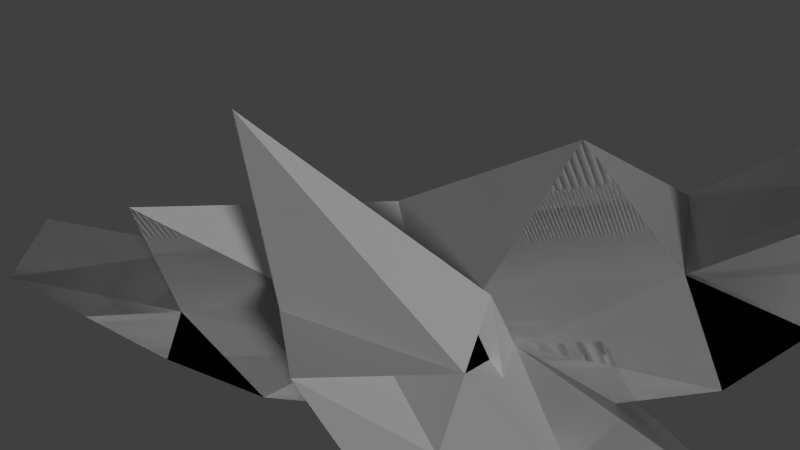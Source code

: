 # Source: ship_checkpoint4.blend  (saved by Blender 2.69.0; exported with 4.5.12 LTS)
import bpy
from mathutils import Matrix  # noqa: F401  (used for matrix-valued properties, if any)

bpy.ops.wm.read_factory_settings(use_empty=True)
scene = bpy.context.scene
scene.name = 'Scene'

# ---- collections
col_collection_1 = bpy.data.collections.new('Collection 1'); scene.collection.children.link(col_collection_1)

# ---- materials (node trees are filled in below, after node groups)
mat_material_001 = bpy.data.materials.new('Material.001')
mat_material_001.alpha_threshold = 0.0
mat_material_001.use_transparent_shadow = False
mat_material_001.roughness = 0.5
mat_material_001.line_color = (0.0, 0.0, 0.0, 1.0)

# ---- material node trees

# ---- world
world_world = bpy.data.worlds.new('World'); scene.world = world_world
world_world.color = (0.05088, 0.05088, 0.05088)
world_world.use_sun_shadow = False
world_world.sun_shadow_jitter_overblur = 0.0
world_world.cycles.sampling_method = 'MANUAL'
world_world.cycles.sample_map_resolution = 256

# ---- cameras
cam_camera = bpy.data.cameras.new('Camera')
cam_camera.clip_end = 100.0
cam_camera.lens = 35.0
cam_camera.sensor_width = 32.0
cam_camera.sensor_height = 18.0
cam_camera.ortho_scale = 7.314
cam_camera.dof.focus_distance = 0.0
cam_camera.dof.aperture_fstop = 128.0

# ---- lights
light_sun = bpy.data.lights.new('Sun', 'SUN')
light_sun.transmission_factor = 0.0
light_sun.angle = 0.1993
light_sun.energy = 1.0
light_sun.shadow_buffer_clip_start = 0.5
light_sun.shadow_soft_size = 0.1
light_sun.shadow_cascade_max_distance = 1000.0
light_sun.cycles.use_multiple_importance_sampling = False
light_lamp = bpy.data.lights.new('Lamp', 'POINT')
light_lamp.transmission_factor = 0.0
light_lamp.cutoff_distance = 30.0
light_lamp.energy = 100.0
light_lamp.shadow_buffer_clip_start = 1.001
light_lamp.shadow_soft_size = 0.1
light_lamp.shadow_maximum_resolution = 0.006
light_lamp.use_absolute_resolution = True
light_lamp.cycles.use_multiple_importance_sampling = False

# ---- meshes
me_cube = bpy.data.meshes.new('Cube')
me_cube.from_pydata([(1.0, 1.0, -1.0), (1.338, -1.187, -0.3495), (1.0, 1.0, 1.0), (2.73, -2.507, 0.103), (-1.0, -1.0, 1.0), (-1.0, 1.0, 1.0), (-1.769, 1.368, -0.9719), (1.0, 1.0, 0.0), (-1.769, -0.6318, -0.9719), (1.0, -1.0, 0.0), (-2.361, 0.9201, 0.3674), (-3.353, 3.068, -0.3399), (2.384e-07, 1.0, 1.0), (-5.364e-07, -1.0, 1.0), (-2.98e-07, -1.0, 0.0), (2.384e-07, 1.0, 0.0), (1.0, -2.989, 1.0), (-1.0, -2.989, 1.0), (1.0, -2.989, -2.384e-07), (-1.0, -2.989, -2.384e-07), (-1.248e-06, -2.989, 1.0), (-1.01e-06, -2.989, -2.384e-07), (1.879, -5.228, 1.066), (1.879, -5.228, 0.06559), (-1.6e-06, -3.973, 1.0), (-1.361e-06, -3.973, -2.384e-07), (4.106, 0.04256, -0.4377), (1.0, 1.0, -1.0), (1.0, -1.0, 1.266), (2.73, 2.507, 0.103), (-1.0, 1.0, 1.0), (-1.0, -1.0, 1.0), (-1.769, -1.368, -0.9719), (1.0, -1.0, 0.0), (-1.769, 0.6318, -0.9719), (1.0, 1.0, 0.0), (-2.361, -0.9201, 0.3674), (-3.353, -3.068, -0.3399), (2.384e-07, -1.0, 1.0), (-5.364e-07, 1.0, 1.0), (-2.98e-07, 1.0, 0.0), (2.384e-07, -1.0, 0.0), (1.0, 2.989, 1.0), (-1.0, 2.989, 1.0), (1.0, 2.989, -2.384e-07), (-1.0, 2.989, -2.384e-07), (-1.248e-06, 2.989, 1.0), (-1.01e-06, 2.989, -2.384e-07), (1.879, 5.228, 1.066), (1.879, 5.228, 0.06559), (-1.6e-06, 3.973, 1.0), (-1.361e-06, 3.973, -2.384e-07), (1.0, -1.0, -1.0), (1.338, 1.273, -0.3495), (1.0, -1.0, 1.0), (2.73, 2.507, 0.103), (-1.0, 1.0, 1.0), (-1.0, -1.0, 1.0), (-1.769, -1.368, -0.9719), (1.0, -1.0, 0.0), (-1.769, 0.6318, -0.9719), (1.0, 1.0, 0.0), (-2.361, -0.9201, 0.3674), (-3.353, -3.068, -0.3399), (2.384e-07, -1.0, 1.0), (-5.364e-07, 1.0, 1.0), (-2.98e-07, 1.0, 0.0), (2.384e-07, -1.0, 0.0), (1.0, 2.989, 1.0), (-1.0, 2.989, 1.0), (1.0, 2.989, -2.384e-07), (-1.0, 2.989, -2.384e-07), (-1.248e-06, 2.989, 1.0), (-1.01e-06, 2.989, -2.384e-07), (1.879, 5.228, 1.066), (1.879, 5.228, 0.06559), (-1.6e-06, 3.973, 1.0), (-1.361e-06, 3.973, -2.384e-07), (4.106, 0.04386, -0.4377), (1.0, -1.0, -1.0), (1.0, 1.0, 1.266), (2.73, -2.507, 0.103), (-1.0, -1.0, 1.0), (-1.0, 1.0, 1.0), (-1.769, 1.368, -0.9719), (1.0, 1.0, 0.0), (-1.769, -0.6318, -0.9719), (1.0, -1.0, 0.0), (-2.361, 0.9201, 0.3674), (-3.353, 3.068, -0.3399), (2.384e-07, 1.0, 1.0), (-5.364e-07, -1.0, 1.0), (-2.98e-07, -1.0, 0.0), (2.384e-07, 1.0, 0.0), (1.0, -2.989, 1.0), (-1.0, -2.989, 1.0), (1.0, -2.989, -2.384e-07), (-1.0, -2.989, -2.384e-07), (-1.248e-06, -2.989, 1.0), (-1.01e-06, -2.989, -2.384e-07), (1.879, -5.228, 1.066), (1.879, -5.228, 0.06559), (-1.6e-06, -3.973, 1.0), (-1.361e-06, -3.973, -2.384e-07), (-1.769, -0.6291, -0.9719), (-2.01, -0.0006902, -0.4261), (-1.928, -0.2151, -0.6123), (1.169, 0.1367, -0.6747), (1.169, 1.137, -0.1747), (1.0, 1.788e-07, -0.5), (1.169, -0.09347, -0.6747), (1.169, -1.093, -0.1747), (1.0, -1.788e-07, -0.5), (1.495, -0.004239, 0.9329), (0.5052, -0.01048, 1.134), (1.491, -0.005341, 0.9361)], [(1, 26), (52, 78)], [(12, 5, 4), (7, 2, 9), (10, 14, 19), (10, 4, 5), (11, 15, 6), (0, 110, 1, 8), (2, 12, 13), (0, 7, 9, 112), (8, 1, 14), (14, 9, 18), (12, 15, 5), (2, 7, 15), (7, 0, 15), (21, 18, 25), (3, 13, 16), (13, 4, 17), (17, 4, 19), (9, 3, 18), (23, 22, 24), (16, 20, 24), (18, 16, 23), (19, 25, 24), (17, 24, 20), (21, 25, 19), (11, 6, 10), (38, 39, 31), (33, 35, 28), (36, 45, 40), (36, 37, 31), (37, 32, 41), (28, 115, 29, 39, 114), (27, 34, 40), (40, 47, 44), (38, 31, 41), (28, 38, 33), (47, 51, 44), (29, 42, 39), (39, 46, 43), (36, 30, 45), (35, 44, 29), (49, 51, 50), (42, 48, 50), (44, 49, 42), (45, 43, 50), (43, 46, 50), (47, 45, 51), (37, 36, 32), (64, 65, 57), (59, 61, 54), (62, 71, 66), (62, 63, 57), (63, 58, 67), (52, 58, 104, 60), (52, 107, 109), (61, 108, 53, 66), (66, 73, 70), (64, 57, 67), (54, 64, 67), (59, 67, 52), (73, 77, 70), (55, 68, 65), (65, 72, 69), (62, 56, 71), (61, 70, 55), (75, 77, 76), (68, 74, 76), (70, 75, 68), (71, 69, 76), (69, 72, 76), (73, 71, 77), (63, 62, 58), (90, 83, 82), (85, 80, 87), (88, 92, 97), (88, 82, 83), (89, 93, 84), (80, 90, 91), (79, 87, 92), (92, 87, 96), (90, 93, 83), (80, 85, 90), (99, 96, 103), (81, 91, 94), (91, 82, 95), (95, 82, 97), (87, 81, 96), (101, 100, 102), (94, 98, 102), (96, 94, 101), (97, 103, 102), (95, 102, 98), (99, 103, 97), (89, 84, 88), (13, 12, 4), (14, 21, 19), (11, 10, 5), (6, 0, 8), (1, 110, 111), (39, 30, 31), (21, 14, 18), (31, 37, 41), (12, 2, 15), (0, 6, 15), (18, 23, 25), (13, 20, 16), (20, 13, 17), (30, 43, 45), (3, 16, 18), (25, 23, 24), (22, 16, 24), (16, 22, 23), (17, 19, 24), (6, 8, 10), (65, 56, 57), (35, 29, 115, 28), (45, 47, 40), (30, 36, 31), (38, 28, 114, 39), (35, 27, 40), (35, 40, 44), (82, 88, 97), (38, 41, 33), (51, 49, 44), (42, 46, 39), (30, 39, 43), (56, 69, 71), (44, 42, 29), (48, 49, 50), (46, 42, 50), (49, 48, 42), (51, 45, 50), (36, 105, 34, 32), (71, 73, 66), (56, 62, 57), (53, 107, 52, 60), (64, 54, 65), (59, 52, 109, 61), (1, 111, 9, 14), (61, 66, 70), (15, 11, 5), (59, 54, 67), (67, 58, 52), (77, 75, 70), (68, 72, 65), (56, 65, 69), (53, 60, 66), (70, 68, 55), (74, 75, 76), (72, 68, 76), (75, 74, 68), (77, 71, 76), (62, 60, 104, 58), (91, 90, 82), (80, 113, 81, 87), (92, 99, 97), (89, 88, 83), (81, 113, 91), (86, 79, 92), (99, 92, 96), (57, 63, 67), (85, 93, 90), (96, 101, 103), (91, 98, 94), (98, 91, 95), (4, 10, 19), (81, 94, 96), (103, 101, 102), (100, 94, 102), (94, 100, 101), (95, 97, 102), (84, 86, 106, 88), (93, 89, 83), (52, 27, 53, 78, 1), (109, 108, 61), (109, 107, 108), (107, 53, 108), (111, 112, 9), (111, 110, 112), (110, 0, 112), (53, 107, 78), (1, 110, 78), (113, 80, 91), (53, 1, 78), (87, 111, 85), (85, 111, 108), (111, 1, 108), (1, 53, 108)])
_uv = me_cube.uv_layers.new(name='UVMap')
_uv.uv.foreach_set('vector', [0.6553, 0.3147, 0.6112, 0.336, 0.5687, 0.2478, 0.8684, 0.2417, 0.9169, 0.2352, 0.8813, 0.3387, 0.2801, 0.4789, 0.2847, 0.6272, 0.1791, 0.6542, 0.5484, 0.3616, 0.5687, 0.2478, 0.6112, 0.336, 0.6994, 0.4454, 0.8662, 0.4288, 0.7791, 0.4764, 0.8061, 0.136, 0.7527, 0.1465, 0.6994, 0.1571, 0.7219, 0.00308, 0.6994, 0.2934, 0.6553, 0.3147, 0.6127, 0.2265, 0.8198, 0.2481, 0.8684, 0.2417, 0.8813, 0.3387, 0.8506, 0.2934, 0.3496, 0.4789, 0.3496, 0.6331, 0.32, 0.5724, 0.2847, 0.6272, 0.3168, 0.6641, 0.2433, 0.728, 0.8662, 0.3798, 0.8662, 0.4288, 0.8172, 0.3798, 0.9151, 0.3798, 0.9151, 0.4288, 0.8662, 0.4288, 0.9151, 0.4288, 0.9151, 0.4777, 0.8662, 0.4288, 0.2112, 0.6911, 0.2433, 0.728, 0.1748, 0.7227, 0.6994, 0.1022, 0.6127, 0.2265, 0.6145, 0.1174, 0.6127, 0.2265, 0.5687, 0.2478, 0.5263, 0.16, 0.6995, 0.95, 0.7425, 0.8626, 0.7425, 0.9712, 0.3168, 0.6641, 0.3168, 0.7765, 0.2433, 0.728, 0.03426, 0.8326, 0.08322, 0.8326, 0.08182, 0.9229, 0.6145, 0.1174, 0.5704, 0.1387, 0.5495, 0.09535, 0.5246, 0.8388, 0.5735, 0.8403, 0.5246, 0.9485, 0.03426, 0.9705, 0.03286, 0.9229, 0.08182, 0.9229, 0.5263, 0.16, 0.5495, 0.09535, 0.5704, 0.1387, 0.2112, 0.6911, 0.1748, 0.7227, 0.1791, 0.6542, 0.9225, 0.04943, 0.9688, 0.1327, 0.8986, 0.1546, 0.1304, 0.1641, 0.08781, 0.2523, 0.08631, 0.1428, 0.7973, 0.3798, 0.6994, 0.3798, 0.7973, 0.3178, 0.5479, 0.8388, 0.5246, 0.6376, 0.6108, 0.7042, 0.02374, 0.1167, 0.02478, 0.0, 0.08631, 0.1428, 0.8451, 0.0, 0.8986, 0.06574, 0.8823, 0.1639, 0.1748, 0.1856, 0.1748, 0.2396, 0.1748, 0.3757, 0.08781, 0.2523, 0.1318, 0.2186, 0.5245, 0.8875, 0.3894, 0.8861, 0.4755, 0.8385, 0.6108, 0.7042, 0.5687, 0.6164, 0.6128, 0.5952, 0.8361, 0.1801, 0.8198, 0.134, 0.8823, 0.1639, 0.8402, 0.2306, 0.8361, 0.1801, 0.8986, 0.21, 0.5687, 0.6164, 0.5479, 0.5729, 0.6128, 0.5952, 0.1748, 0.3757, 0.08954, 0.3613, 0.08781, 0.2523, 0.08781, 0.2523, 0.04546, 0.34, 0.001373, 0.3188, 0.02374, 0.1167, 0.04373, 0.231, 0.0, 0.3176, 0.6549, 0.6831, 0.6128, 0.5952, 0.6995, 0.5799, 0.2679, 0.9706, 0.2668, 0.8802, 0.3157, 0.8814, 0.08954, 0.3613, 0.08074, 0.4788, 0.02452, 0.3834, 0.6995, 0.8388, 0.6995, 0.9485, 0.6506, 0.8403, 0.2679, 0.8325, 0.3168, 0.8337, 0.3157, 0.8814, 0.001373, 0.3188, 0.04546, 0.34, 0.02452, 0.3834, 0.5687, 0.6164, 0.5246, 0.6376, 0.5479, 0.5729, 0.9314, 0.6936, 0.9075, 0.5885, 0.9777, 0.6104, 0.3055, 0.1643, 0.2628, 0.2524, 0.2615, 0.1429, 0.8813, 0.3387, 0.8684, 0.2417, 0.9298, 0.3323, 0.1384, 0.8326, 0.03711, 0.6571, 0.1427, 0.6841, 0.199, 0.1166, 0.2002, 0.0, 0.2615, 0.1429, 0.729, 0.6936, 0.7004, 0.6138, 0.7485, 0.5267, 0.8073, 0.7259, 0.8073, 0.8626, 0.7715, 0.8578, 0.7102, 0.8497, 0.8327, 0.3452, 0.8412, 0.2879, 0.8506, 0.2934, 0.01288, 0.4913, 0.02287, 0.485, 0.03286, 0.4788, 0.003207, 0.5393, 0.1427, 0.6841, 0.06921, 0.6202, 0.1013, 0.5832, 0.7975, 0.5268, 0.7975, 0.5757, 0.7485, 0.5267, 0.7975, 0.4778, 0.7975, 0.5268, 0.7485, 0.5267, 0.7485, 0.4778, 0.7485, 0.5267, 0.6995, 0.4777, 0.06921, 0.6202, 0.03286, 0.5886, 0.1013, 0.5832, 0.3496, 0.376, 0.2643, 0.3614, 0.2628, 0.2524, 0.2628, 0.2524, 0.2203, 0.3401, 0.1762, 0.3187, 0.199, 0.1166, 0.2187, 0.231, 0.1748, 0.3175, 0.1748, 0.6472, 0.1013, 0.5832, 0.1748, 0.5347, 0.1759, 0.9706, 0.1748, 0.8802, 0.2238, 0.8814, 0.2643, 0.3614, 0.2553, 0.4789, 0.1992, 0.3834, 0.8073, 0.8626, 0.8073, 0.9723, 0.7584, 0.864, 0.1759, 0.8325, 0.2249, 0.8337, 0.2238, 0.8814, 0.1762, 0.3187, 0.2203, 0.3401, 0.1992, 0.3834, 0.06921, 0.6202, 0.03711, 0.6571, 0.03286, 0.5886, 0.9537, 0.4118, 0.9298, 0.3066, 1.0, 0.3286, 0.48, 0.3148, 0.4358, 0.336, 0.3935, 0.2477, 0.8684, 0.2417, 0.9298, 0.2335, 0.8813, 0.3387, 0.3732, 0.4776, 0.436, 0.612, 0.3496, 0.6786, 0.373, 0.3615, 0.3935, 0.2477, 0.4358, 0.336, 0.8303, 0.9233, 0.8697, 0.7603, 0.8859, 0.8583, 0.5246, 0.2936, 0.48, 0.3148, 0.4376, 0.2265, 0.3894, 0.9736, 0.3404, 0.9729, 0.3411, 0.9239, 0.436, 0.612, 0.4801, 0.6333, 0.4378, 0.721, 0.8235, 0.7442, 0.8697, 0.7603, 0.8073, 0.7904, 0.8274, 0.6936, 0.8859, 0.7141, 0.8235, 0.7442, 0.3937, 0.6998, 0.4378, 0.721, 0.3728, 0.7432, 0.5246, 0.1025, 0.4376, 0.2265, 0.4396, 0.1175, 0.4376, 0.2265, 0.3935, 0.2477, 0.3513, 0.1598, 0.8859, 0.9623, 0.9289, 0.8749, 0.9289, 0.9834, 0.4801, 0.6333, 0.5245, 0.7366, 0.4378, 0.721, 0.1259, 0.8326, 0.1748, 0.8326, 0.1734, 0.9229, 0.4396, 0.1175, 0.3955, 0.1386, 0.3746, 0.09521, 0.6016, 0.8388, 0.6506, 0.8403, 0.6016, 0.9485, 0.1259, 0.9705, 0.1245, 0.9229, 0.1734, 0.9229, 0.3513, 0.1598, 0.3746, 0.09521, 0.3955, 0.1386, 0.3937, 0.6998, 0.3728, 0.7432, 0.3496, 0.6786, 0.9098, 0.6936, 0.9561, 0.7769, 0.8859, 0.7988, 0.6127, 0.2265, 0.6553, 0.3147, 0.5687, 0.2478, 0.2847, 0.6272, 0.2112, 0.6911, 0.1791, 0.6542, 0.5492, 0.4777, 0.5484, 0.3616, 0.6112, 0.336, 0.8198, 0.0, 0.8061, 0.136, 0.7219, 0.00308, 0.8655, 0.3501, 0.8427, 0.2991, 0.8734, 0.3444, 0.08781, 0.2523, 0.04373, 0.231, 0.08631, 0.1428, 0.2112, 0.6911, 0.2847, 0.6272, 0.2433, 0.728, 0.8198, 0.134, 0.8451, 0.0, 0.8823, 0.1639, 0.8662, 0.3798, 0.9151, 0.3798, 0.8662, 0.4288, 0.9151, 0.4777, 0.7791, 0.4764, 0.8662, 0.4288, 0.2433, 0.728, 0.1889, 0.8325, 0.1748, 0.7227, 0.6127, 0.2265, 0.5704, 0.1387, 0.6145, 0.1174, 0.5704, 0.1387, 0.6127, 0.2265, 0.5263, 0.16, 0.3894, 0.8875, 0.4324, 0.9749, 0.3894, 0.9961, 0.4391, 0.9798, 0.5245, 0.9365, 0.5245, 0.9854, 0.03286, 0.9229, 0.03426, 0.8326, 0.08182, 0.9229, 0.6057, 0.0, 0.6145, 0.1174, 0.5495, 0.09535, 0.5735, 0.8403, 0.5735, 0.9499, 0.5246, 0.9485, 0.08322, 0.9705, 0.03426, 0.9705, 0.08182, 0.9229, 0.9688, 0.1327, 0.9688, 0.2306, 0.8986, 0.1546, 0.2628, 0.2524, 0.2187, 0.231, 0.2615, 0.1429, 0.6549, 0.6831, 0.6995, 0.5799, 0.6995, 0.7167, 0.6995, 0.7708, 0.5246, 0.6376, 0.5687, 0.6164, 0.6108, 0.7042, 0.04373, 0.231, 0.02374, 0.1167, 0.08631, 0.1428, 0.1304, 0.1641, 0.1748, 0.1856, 0.1318, 0.2186, 0.08781, 0.2523, 0.5245, 0.8385, 0.5245, 0.8875, 0.4755, 0.8385, 0.6549, 0.6831, 0.6108, 0.7042, 0.6128, 0.5952, 0.3935, 0.2477, 0.373, 0.3615, 0.3496, 0.1602, 0.8361, 0.1801, 0.8823, 0.1639, 0.8986, 0.21, 0.5479, 0.5729, 0.6043, 0.4777, 0.6128, 0.5952, 0.08954, 0.3613, 0.04546, 0.34, 0.08781, 0.2523, 0.04373, 0.231, 0.08781, 0.2523, 0.001373, 0.3188, 0.9289, 0.8749, 0.9719, 0.9623, 0.9289, 0.9834, 0.5245, 0.8875, 0.5245, 0.9365, 0.4392, 0.8925, 0.3168, 0.9718, 0.2679, 0.9706, 0.3157, 0.8814, 0.04546, 0.34, 0.08954, 0.3613, 0.02452, 0.3834, 0.6995, 0.9485, 0.6506, 0.9499, 0.6506, 0.8403, 0.2668, 0.8802, 0.2679, 0.8325, 0.3157, 0.8814, 0.9075, 0.5885, 0.9491, 0.5434, 0.9777, 0.5124, 0.9777, 0.6104, 0.03711, 0.6571, 0.06921, 0.6202, 0.1427, 0.6841, 0.2187, 0.231, 0.199, 0.1166, 0.2615, 0.1429, 0.6995, 0.6936, 0.7534, 0.7098, 0.8073, 0.7259, 0.7102, 0.8497, 0.3055, 0.1643, 0.3496, 0.1856, 0.2628, 0.2524, 0.8813, 0.3387, 0.8327, 0.3452, 0.8506, 0.2934, 0.8684, 0.2417, 0.3496, 0.6331, 0.3395, 0.6268, 0.3294, 0.6204, 0.32, 0.5724, 0.1748, 0.6472, 0.1427, 0.6841, 0.1013, 0.5832, 0.8662, 0.4288, 0.6994, 0.4454, 0.8172, 0.3798, 0.7485, 0.4778, 0.7975, 0.4778, 0.7485, 0.5267, 0.7485, 0.5267, 0.7004, 0.6138, 0.6995, 0.4777, 0.03286, 0.5886, 0.04692, 0.4788, 0.1013, 0.5832, 0.2643, 0.3614, 0.2203, 0.3401, 0.2628, 0.2524, 0.2187, 0.231, 0.2628, 0.2524, 0.1762, 0.3187, 0.03286, 0.4788, 0.03286, 0.6331, 0.003207, 0.5393, 0.8827, 0.4777, 0.8827, 0.5267, 0.7975, 0.4828, 0.2249, 0.9718, 0.1759, 0.9706, 0.2238, 0.8814, 0.2203, 0.3401, 0.2643, 0.3614, 0.1992, 0.3834, 0.8073, 0.9723, 0.7584, 0.9737, 0.7584, 0.864, 0.1748, 0.8802, 0.1759, 0.8325, 0.2238, 0.8814, 0.9298, 0.3066, 1.0, 0.2306, 1.0, 0.2924, 1.0, 0.3286, 0.4376, 0.2265, 0.48, 0.3148, 0.3935, 0.2477, 0.5245, 0.5464, 0.5245, 0.6009, 0.5245, 0.7366, 0.4801, 0.6333, 0.436, 0.612, 0.3937, 0.6998, 0.3496, 0.6786, 0.3734, 0.4776, 0.373, 0.3615, 0.4358, 0.336, 0.5246, 0.1025, 0.5246, 0.2388, 0.4376, 0.2265, 0.3894, 0.8385, 0.3894, 0.9736, 0.3411, 0.9239, 0.3937, 0.6998, 0.436, 0.612, 0.4378, 0.721, 0.7975, 0.5757, 0.729, 0.6936, 0.7485, 0.5267, 0.8859, 0.7141, 0.8697, 0.7603, 0.8235, 0.7442, 0.4378, 0.721, 0.4291, 0.8385, 0.3728, 0.7432, 0.4376, 0.2265, 0.3955, 0.1386, 0.4396, 0.1175, 0.3955, 0.1386, 0.4376, 0.2265, 0.3513, 0.1598, 0.5687, 0.2478, 0.5484, 0.3616, 0.5246, 0.1604, 0.8986, 0.04331, 0.984, 0.0, 0.984, 0.04896, 0.1245, 0.9229, 0.1259, 0.8326, 0.1734, 0.9229, 0.4311, 0.0, 0.4396, 0.1175, 0.3746, 0.09521, 0.6506, 0.8403, 0.6506, 0.9499, 0.6016, 0.9485, 0.1748, 0.9705, 0.1259, 0.9705, 0.1734, 0.9229, 0.9561, 0.7769, 0.9561, 0.8749, 0.9372, 0.8544, 0.8859, 0.7988, 0.8697, 0.7603, 0.8303, 0.9233, 0.8073, 0.7904, 0.7082, 0.1391, 0.8061, 0.136, 0.8198, 0.1533, 0.764, 0.2904, 0.6994, 0.1571, 0.8506, 0.2934, 0.859, 0.2361, 0.8684, 0.2417, 0.8506, 0.2934, 0.8412, 0.2879, 0.859, 0.2361, 0.8412, 0.2879, 0.8496, 0.2306, 0.859, 0.2361, 0.8734, 0.3444, 0.8506, 0.2934, 0.8813, 0.3387, 0.8734, 0.3444, 0.8427, 0.2991, 0.8506, 0.2934, 0.8427, 0.2991, 0.8198, 0.2481, 0.8506, 0.2934, 0.7975, 0.5945, 0.8449, 0.5638, 0.9075, 0.6936, 0.6994, 0.1571, 0.7527, 0.1465, 0.764, 0.2904, 0.5246, 0.2388, 0.5246, 0.2936, 0.4376, 0.2265, 0.7975, 0.5945, 0.9075, 0.5456, 0.9075, 0.6936, 0.8813, 0.3387, 0.8734, 0.3444, 0.8684, 0.2417, 0.8684, 0.2417, 0.8734, 0.3444, 0.859, 0.2361, 0.8734, 0.3444, 0.8655, 0.3501, 0.859, 0.2361, 0.8655, 0.3501, 0.8496, 0.2306, 0.859, 0.2361])
me_cube.materials.append(mat_material_001)
me_cube.use_remesh_preserve_volume = False
me_cube.use_remesh_preserve_attributes = False
me_cube.use_mirror_vertex_groups = False
me_cube.update()

# ---- objects
ob_sun = bpy.data.objects.new('Sun', light_sun)
ob_cube = bpy.data.objects.new('Cube', me_cube)
ob_lamp = bpy.data.objects.new('Lamp', light_lamp)
ob_camera = bpy.data.objects.new('Camera', cam_camera)

# ---- transforms, parenting, visibility, modifiers, constraints
ob_sun.location = (0.6965, 3.192, -2.84)
ob_sun.rotation_euler = (-2.35, 0.0, 0.0)
ob_sun.lineart.crease_threshold = 0.0
ob_cube.location = (0.0, 0.0, 0.0)
ob_cube.lock_rotations_4d = False
ob_cube.empty_display_type = 'ARROWS'
ob_cube.lineart.crease_threshold = 0.0
ob_lamp.location = (4.076, 1.005, 5.904)
ob_lamp.rotation_euler = (0.6503, 0.05522, 1.866)
ob_lamp.lock_rotations_4d = False
ob_lamp.empty_display_type = 'ARROWS'
ob_lamp.color = (0.0, 0.0, 0.0, 0.0)
ob_lamp.lineart.crease_threshold = 0.0
ob_camera.location = (7.481, 4.379, -5.196)
ob_camera.rotation_euler = (2.258, -0.2341, 2.001)
ob_camera.lock_rotations_4d = False
ob_camera.empty_display_type = 'ARROWS'
ob_camera.color = (0.0, 0.0, 0.0, 0.0)
ob_camera.display_type = 'WIRE'
ob_camera.lineart.crease_threshold = 0.0

# ---- collection membership
col_collection_1.objects.link(ob_sun)
col_collection_1.objects.link(ob_cube)
col_collection_1.objects.link(ob_lamp)
col_collection_1.objects.link(ob_camera)

# ---- scene / render settings (as saved in the file)
scene.camera = ob_camera
scene.frame_start = 1; scene.frame_end = 250; scene.frame_set(1)
scene.render.engine = 'BLENDER_EEVEE_NEXT'
scene.render.image_settings.compression = 90
scene.render.resolution_percentage = 50
scene.render.dither_intensity = 0.0
scene.cycles.use_denoising = False
scene.cycles.samples = 10
scene.cycles.sampling_pattern = 'TABULATED_SOBOL'
scene.cycles.light_sampling_threshold = 0.0
scene.cycles.use_adaptive_sampling = False
scene.cycles.use_light_tree = False
scene.cycles.blur_glossy = 0.0
scene.cycles.volume_bounces = 1
scene.cycles.pixel_filter_type = 'GAUSSIAN'
scene.cycles.sample_clamp_indirect = 0.0
scene.view_settings.view_transform = 'Standard'
bpy.context.view_layer.update()
